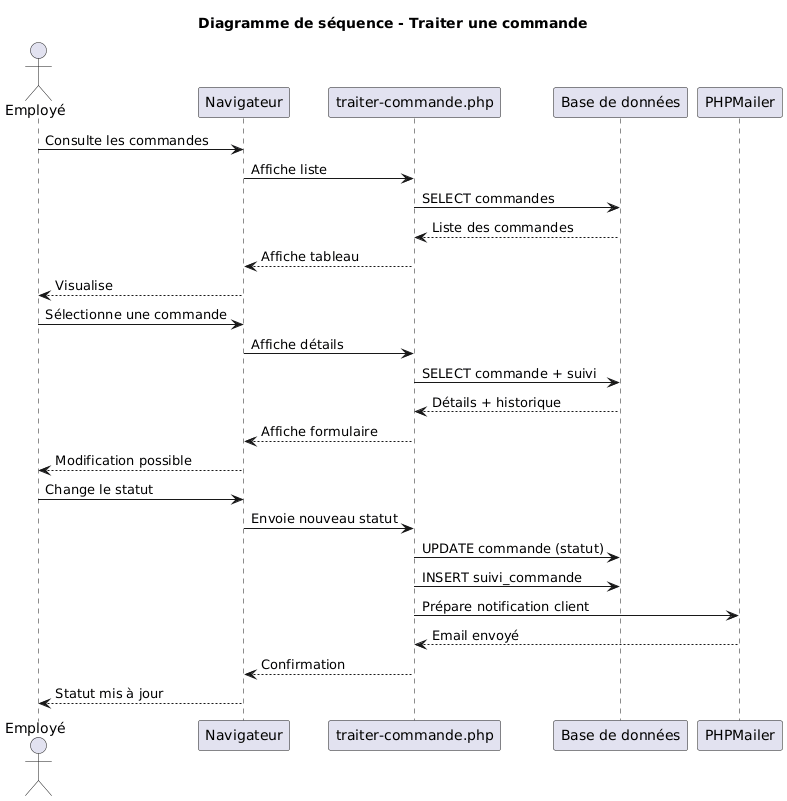

The diagram above was rendered by PlantUML. Its source (embedded in the PNG):
@startuml
title Diagramme de séquence - Traiter une commande

actor "Employé" as Employe
participant "Navigateur" as Browser
participant "traiter-commande.php" as Traiter
participant "Base de données" as DB
participant "PHPMailer" as Mail

Employe -> Browser : Consulte les commandes
Browser -> Traiter : Affiche liste
Traiter -> DB : SELECT commandes
DB --> Traiter : Liste des commandes
Traiter --> Browser : Affiche tableau
Browser --> Employe : Visualise

Employe -> Browser : Sélectionne une commande
Browser -> Traiter : Affiche détails
Traiter -> DB : SELECT commande + suivi
DB --> Traiter : Détails + historique
Traiter --> Browser : Affiche formulaire
Browser --> Employe : Modification possible

Employe -> Browser : Change le statut
Browser -> Traiter : Envoie nouveau statut

Traiter -> DB : UPDATE commande (statut)
Traiter -> DB : INSERT suivi_commande

Traiter -> Mail : Prépare notification client
Mail --> Traiter : Email envoyé

Traiter --> Browser : Confirmation
Browser --> Employe : Statut mis à jour
@enduml